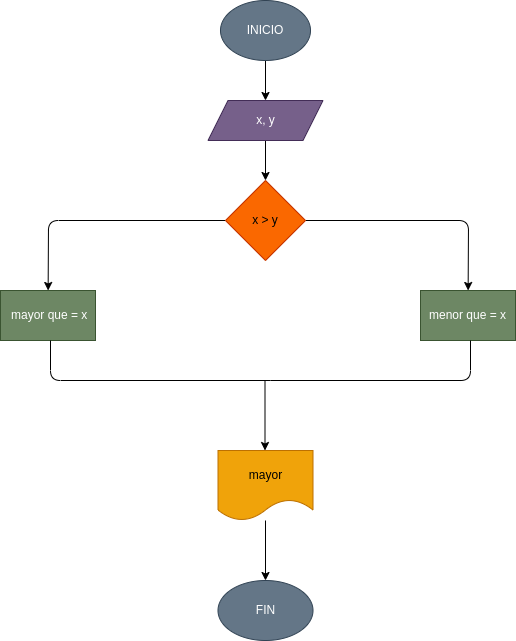

The diagram above was exported from draw.io. Its source (the exported page's mxGraphModel, read from the mxfile embedded in the PNG):
<mxGraphModel dx="653" dy="411" grid="1" gridSize="10" guides="1" tooltips="1" connect="1" arrows="1" fold="1" page="1" pageScale="1" pageWidth="827" pageHeight="1169" math="0" shadow="0">
  <root>
    <mxCell id="0" />
    <mxCell id="1" parent="0" />
    <mxCell id="17" value="" style="edgeStyle=none;html=1;" edge="1" parent="1" source="15" target="16">
      <mxGeometry relative="1" as="geometry" />
    </mxCell>
    <mxCell id="15" value="INICIO" style="ellipse;whiteSpace=wrap;html=1;fillColor=#647687;fontColor=#ffffff;strokeColor=#314354;" vertex="1" parent="1">
      <mxGeometry x="250" y="20" width="90" height="60" as="geometry" />
    </mxCell>
    <mxCell id="19" value="" style="edgeStyle=none;html=1;" edge="1" parent="1" source="16" target="18">
      <mxGeometry relative="1" as="geometry" />
    </mxCell>
    <mxCell id="16" value="x, y" style="shape=parallelogram;perimeter=parallelogramPerimeter;whiteSpace=wrap;html=1;fixedSize=1;fillColor=#76608a;fontColor=#ffffff;strokeColor=#432D57;" vertex="1" parent="1">
      <mxGeometry x="237.5" y="120" width="115" height="40" as="geometry" />
    </mxCell>
    <mxCell id="21" value="" style="edgeStyle=none;html=1;exitX=1;exitY=0.5;exitDx=0;exitDy=0;" edge="1" parent="1" source="18" target="20">
      <mxGeometry relative="1" as="geometry">
        <Array as="points">
          <mxPoint x="498" y="240" />
        </Array>
      </mxGeometry>
    </mxCell>
    <mxCell id="24" value="" style="edgeStyle=none;html=1;" edge="1" parent="1" source="18" target="23">
      <mxGeometry relative="1" as="geometry">
        <Array as="points">
          <mxPoint x="78" y="240" />
        </Array>
      </mxGeometry>
    </mxCell>
    <mxCell id="18" value="x &amp;gt; y" style="rhombus;whiteSpace=wrap;html=1;fillColor=#fa6800;fontColor=#000000;strokeColor=#C73500;" vertex="1" parent="1">
      <mxGeometry x="255" y="200" width="80" height="80" as="geometry" />
    </mxCell>
    <mxCell id="20" value="menor que = x" style="whiteSpace=wrap;html=1;fillColor=#6d8764;fontColor=#ffffff;strokeColor=#3A5431;" vertex="1" parent="1">
      <mxGeometry x="450" y="310" width="95" height="50" as="geometry" />
    </mxCell>
    <mxCell id="23" value="&amp;nbsp;mayor que = x" style="whiteSpace=wrap;html=1;fillColor=#6d8764;fontColor=#ffffff;strokeColor=#3A5431;" vertex="1" parent="1">
      <mxGeometry x="30" y="310" width="95" height="50" as="geometry" />
    </mxCell>
    <mxCell id="25" value="" style="endArrow=none;html=1;" edge="1" parent="1">
      <mxGeometry width="50" height="50" relative="1" as="geometry">
        <mxPoint x="300" y="400" as="sourcePoint" />
        <mxPoint x="80" y="360" as="targetPoint" />
        <Array as="points">
          <mxPoint x="80" y="400" />
        </Array>
      </mxGeometry>
    </mxCell>
    <mxCell id="26" value="" style="endArrow=none;html=1;" edge="1" parent="1">
      <mxGeometry width="50" height="50" relative="1" as="geometry">
        <mxPoint x="300" y="400" as="sourcePoint" />
        <mxPoint x="500" y="360" as="targetPoint" />
        <Array as="points">
          <mxPoint x="500" y="400" />
        </Array>
      </mxGeometry>
    </mxCell>
    <mxCell id="27" value="" style="endArrow=classic;html=1;" edge="1" parent="1">
      <mxGeometry width="50" height="50" relative="1" as="geometry">
        <mxPoint x="294.5" y="400" as="sourcePoint" />
        <mxPoint x="294.5" y="470" as="targetPoint" />
      </mxGeometry>
    </mxCell>
    <mxCell id="30" value="" style="edgeStyle=none;html=1;" edge="1" parent="1" source="28">
      <mxGeometry relative="1" as="geometry">
        <mxPoint x="295" y="600" as="targetPoint" />
      </mxGeometry>
    </mxCell>
    <mxCell id="28" value="mayor" style="shape=document;whiteSpace=wrap;html=1;boundedLbl=1;fillColor=#f0a30a;fontColor=#000000;strokeColor=#BD7000;" vertex="1" parent="1">
      <mxGeometry x="247.5" y="470" width="95" height="70" as="geometry" />
    </mxCell>
    <mxCell id="31" value="FIN" style="ellipse;whiteSpace=wrap;html=1;fillColor=#647687;fontColor=#ffffff;strokeColor=#314354;" vertex="1" parent="1">
      <mxGeometry x="247.5" y="600" width="95" height="60" as="geometry" />
    </mxCell>
  </root>
</mxGraphModel>